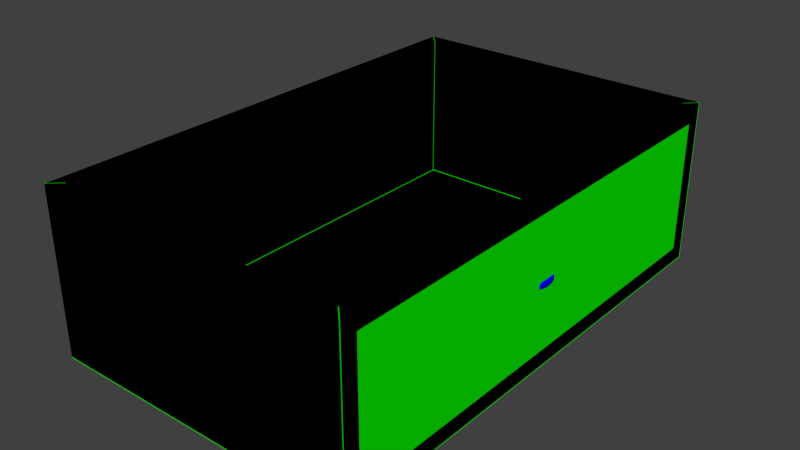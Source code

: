 # Source: bureau_drawer.blend  (saved by Blender 2.73.0; exported with 4.5.12 LTS)
import bpy
from mathutils import Matrix  # noqa: F401  (used for matrix-valued properties, if any)

bpy.ops.wm.read_factory_settings(use_empty=True)
scene = bpy.context.scene
scene.name = 'Scene'

# ---- collections
col_collection_1 = bpy.data.collections.new('Collection 1'); scene.collection.children.link(col_collection_1)

# ---- materials (node trees are filled in below, after node groups)
mat_material_002 = bpy.data.materials.new('Material.002')
mat_material_002.alpha_threshold = 0.0
mat_material_002.roughness = 0.5
mat_material_001 = bpy.data.materials.new('Material.001')
mat_material_001.alpha_threshold = 0.0
mat_material_001.roughness = 0.5

# ---- material node trees
mat_material_002.use_nodes = True; mat_material_002.node_tree.nodes.clear()
_N = mat_material_002.node_tree.nodes; _L = mat_material_002.node_tree.links
n0 = _N.new('ShaderNodeOutputMaterial'); n0.name = 'Material Output'; n0.location = (300, 300)
n1 = _N.new('ShaderNodeBsdfDiffuse'); n1.name = 'Diffuse BSDF'; n1.location = (10, 300)
n1.inputs[0].default_value = (0.003391, 0.8, 0.0, 1.0)
_L.new(n1.outputs[0], n0.inputs[0])
n0.is_active_output = True
mat_material_001.use_nodes = True; mat_material_001.node_tree.nodes.clear()
_N = mat_material_001.node_tree.nodes; _L = mat_material_001.node_tree.links
n0 = _N.new('ShaderNodeOutputMaterial'); n0.name = 'Material Output'; n0.location = (300, 300)
n1 = _N.new('ShaderNodeBsdfDiffuse'); n1.name = 'Diffuse BSDF'; n1.location = (10, 300)
n1.inputs[0].default_value = (0.0, 4.837e-05, 0.8, 1.0)
_L.new(n1.outputs[0], n0.inputs[0])
n0.is_active_output = True

# ---- world
world_world = bpy.data.worlds.new('World'); scene.world = world_world
world_world.color = (0.05088, 0.05088, 0.05088)
world_world.use_sun_shadow = False
world_world.sun_shadow_jitter_overblur = 0.0
world_world.cycles.sampling_method = 'MANUAL'
world_world.cycles.sample_map_resolution = 256

# ---- meshes
me_cube_012 = bpy.data.meshes.new('Cube.012')
me_cube_012.from_pydata([(-25.0, -42.8, 27.3), (28.0, -42.8, 27.3), (-25.0, -42.8, 54.8), (28.0, -42.8, 54.8), (-27.0, -44.8, 25.3), (-27.0, -44.8, 54.8), (30.0, -44.8, 25.3), (30.0, -44.8, 54.8)], [], [(7, 6, 1, 3), (6, 4, 0, 1), (0, 4, 5, 2), (2, 3, 1, 0), (5, 7, 3, 2), (6, 7, 5, 4)])
_uv = me_cube_012.uv_layers.new(name='UVMap')
_uv.uv.foreach_set('vector', [0.8207, 0.1662, 0.8207, 0.0002244, 0.8095, 0.3322, 0.8095, 0.1774, 0.0, 0.0, 0.5021, 0.0002244, 0.5133, 0.3322, 0.8095, 0.3322, 0.5133, 0.3322, 0.5021, 0.0002244, 0.5021, 0.1662, 0.5133, 0.1774, 0.5133, 0.1774, 0.8095, 0.1774, 0.8095, 0.3322, 0.5133, 0.3322, 0.5021, 0.1662, 0.8207, 0.1662, 0.8095, 0.1774, 0.5133, 0.1774, 0.8207, 0.0002244, 0.8207, 0.1662, 0.5021, 0.1662, 0.5021, 0.0002244])
me_cube_012.materials.append(mat_material_002)
me_cube_012.use_remesh_preserve_volume = False
me_cube_012.use_remesh_preserve_attributes = False
me_cube_012.use_mirror_vertex_groups = False
me_cube_012.update()
me_cube_011 = bpy.data.meshes.new('Cube.011')
me_cube_011.from_pydata([(-25.0, 42.8, 27.3), (28.0, 42.8, 27.3), (-25.0, 42.8, 54.8), (28.0, 42.8, 54.8), (-27.0, 44.8, 25.3), (-27.0, 44.8, 54.8), (30.0, 44.8, 25.3), (30.0, 44.8, 54.8)], [], [(1, 6, 7, 3), (0, 4, 6, 1), (3, 2, 0, 1), (5, 4, 0, 2), (7, 5, 2, 3), (7, 6, 4, 5)])
_uv = me_cube_011.uv_layers.new(name='UVMap')
_uv.uv.foreach_set('vector', [0.5126, 0.9998, 0.0, 0.0, 0.5014, 0.8338, 0.5126, 0.845, 0.8088, 0.9998, 0.82, 0.6678, 0.0, 0.0, 0.5126, 0.9998, 0.5126, 0.845, 0.8088, 0.845, 0.8088, 0.9998, 0.5126, 0.9998, 0.82, 0.8338, 0.82, 0.6678, 0.8088, 0.9998, 0.8088, 0.845, 0.5014, 0.8338, 0.82, 0.8338, 0.8088, 0.845, 0.5126, 0.845, 0.5014, 0.8338, 0.5014, 0.6678, 0.82, 0.6678, 0.82, 0.8338])
me_cube_011.materials.append(mat_material_002)
me_cube_011.use_remesh_preserve_volume = False
me_cube_011.use_remesh_preserve_attributes = False
me_cube_011.use_mirror_vertex_groups = False
me_cube_011.update()
me_cube_010 = bpy.data.meshes.new('Cube.010')
me_cube_010.from_pydata([(28.0, 42.6, 27.3), (28.0, -42.6, 27.3), (28.0, 42.6, 54.8), (28.0, -42.6, 54.8), (30.0, 44.6, 25.3), (30.0, -44.6, 25.3), (30.0, 44.6, 54.8), (30.0, -44.6, 54.8)], [], [(0, 4, 5, 1), (2, 6, 4, 0), (4, 6, 7, 5), (3, 2, 0, 1), (7, 6, 2, 3), (5, 7, 3, 1)])
_uv = me_cube_010.uv_layers.new(name='UVMap')
_uv.uv.foreach_set('vector', [0.4903, 0.335, 0.0, 0.0, 0.0, 0.0, 0.01131, 0.3346, 0.4904, 0.1799, 0.5016, 0.1688, 0.0, 0.0, 0.4903, 0.335, 0.0, 0.0, 0.5016, 0.1688, 0.0, 0.0, 0.0, 0.0, 0.01141, 0.1796, 0.4904, 0.1799, 0.4903, 0.335, 0.01131, 0.3346, 0.0002244, 0.1684, 0.5016, 0.1688, 0.4904, 0.1799, 0.01141, 0.1796, 0.0, 0.0, 0.0, 0.0, 0.01141, 0.1796, 0.01131, 0.3346])
me_cube_010.materials.append(mat_material_002)
me_cube_010.use_remesh_preserve_volume = False
me_cube_010.use_remesh_preserve_attributes = False
me_cube_010.use_mirror_vertex_groups = False
me_cube_010.update()
me_cube_008 = bpy.data.meshes.new('Cube.008')
me_cube_008.from_pydata([(-27.0, -44.6, 54.8), (-27.0, 44.6, 54.8), (-27.0, -44.6, 25.3), (-27.0, 44.6, 25.3), (-25.0, -42.6, 54.8), (-25.0, 42.6, 54.8), (-25.0, -42.6, 27.3), (-25.0, 42.6, 27.3)], [], [(2, 0, 1, 3), (1, 0, 4, 5), (5, 4, 6, 7), (7, 6, 2, 3), (5, 7, 3, 1), (2, 6, 4, 0)])
_uv = me_cube_008.uv_layers.new(name='UVMap')
_uv.uv.foreach_set('vector', [0.0002244, 0.6674, 0.0002244, 0.5014, 0.501, 0.5014, 0.501, 0.6674, 0.501, 0.5014, 0.0002244, 0.5014, 0.0114, 0.4902, 0.4898, 0.4902, 0.4898, 0.4902, 0.0114, 0.4902, 0.0114, 0.3354, 0.4898, 0.3354, 0.4898, 0.3354, 0.0114, 0.3354, 0.0002244, 0.6674, 0.501, 0.6674, 0.4898, 0.4902, 0.4898, 0.3354, 0.501, 0.6674, 0.501, 0.5014, 0.0002244, 0.6674, 0.0114, 0.3354, 0.0114, 0.4902, 0.0002244, 0.5014])
me_cube_008.materials.append(mat_material_002)
me_cube_008.use_remesh_preserve_volume = False
me_cube_008.use_remesh_preserve_attributes = False
me_cube_008.use_mirror_vertex_groups = False
me_cube_008.update()
me_cube_007 = bpy.data.meshes.new('Cube.007')
me_cube_007.from_pydata([(30.0, -44.8, 25.1), (30.0, 44.8, 25.1), (-27.0, -44.8, 25.1), (-27.0, 44.8, 25.1), (28.0, -42.8, 27.1), (28.0, 42.8, 27.1), (-25.0, -42.8, 27.1), (-25.0, 42.8, 27.1)], [], [(1, 0, 2, 3), (4, 5, 7, 6), (4, 0, 1, 5), (3, 2, 6, 7), (6, 2, 0, 4), (1, 3, 7, 5)])
_uv = me_cube_007.uv_layers.new(name='UVMap')
_uv.uv.foreach_set('vector', [0.501, 0.9864, 0.0002244, 0.9864, 0.0002244, 0.6678, 0.501, 0.6678, 0.5014, 0.3354, 0.9798, 0.3354, 0.9798, 0.6316, 0.5014, 0.6316, 0.5014, 0.3354, 0.0, 0.0, 0.0, 0.0, 0.9798, 0.3354, 0.0, 0.0, 0.0002244, 0.6678, 0.5014, 0.6316, 0.9798, 0.6316, 0.5014, 0.6316, 0.0002244, 0.6678, 0.0, 0.0, 0.5014, 0.3354, 0.0, 0.0, 0.501, 0.6678, 0.9798, 0.6316, 0.9798, 0.3354])
me_cube_007.materials.append(mat_material_002)
me_cube_007.use_remesh_preserve_volume = False
me_cube_007.use_remesh_preserve_attributes = False
me_cube_007.use_mirror_vertex_groups = False
me_cube_007.update()
me_cube_002 = bpy.data.meshes.new('Cube.002')
me_cube_002.from_pydata([(28.9, 4.855, 39.64), (28.9, 4.855, 40.26), (29.4, 4.855, 40.26), (29.4, 4.855, 39.64), (28.9, -4.855, 39.64), (28.9, -4.855, 40.26), (29.4, -4.855, 40.26), (29.4, -4.855, 39.64), (28.9, 4.54, 39.29), (28.9, 3.842, 39.21), (28.9, 3.143, 39.31), (28.9, 2.678, 39.54), (29.48, 1.746, 39.52), (29.73, 1.048, 39.52), (29.85, 0.3492, 39.52), (29.89, -0.3493, 39.52), (29.85, -1.048, 39.52), (29.73, -1.746, 39.52), (29.34, -2.678, 39.54), (28.9, -3.143, 39.31), (28.9, -3.842, 39.21), (28.9, -4.54, 39.29), (28.9, -4.54, 40.61), (28.9, -3.842, 40.69), (28.9, -3.143, 40.59), (29.34, -2.678, 40.36), (29.73, -1.746, 40.38), (29.85, -1.048, 40.38), (29.89, -0.3493, 40.38), (29.85, 0.3492, 40.38), (29.73, 1.048, 40.38), (29.48, 1.746, 40.38), (28.9, 2.678, 40.36), (28.9, 3.143, 40.59), (28.9, 3.842, 40.69), (28.9, 4.54, 40.61), (29.4, -4.54, 40.61), (29.4, -3.842, 40.69), (29.4, -3.143, 40.59), (29.84, -2.678, 40.36), (30.23, -1.746, 40.38), (30.35, -1.048, 40.38), (30.39, -0.3493, 40.38), (30.35, 0.3492, 40.38), (30.23, 1.048, 40.38), (29.98, 1.746, 40.38), (29.4, 2.678, 40.36), (29.4, 3.143, 40.59), (29.4, 3.842, 40.69), (29.4, 4.54, 40.61), (29.4, -4.54, 39.29), (29.4, -3.842, 39.21), (29.4, -3.143, 39.31), (29.84, -2.678, 39.54), (30.23, -1.746, 39.52), (30.35, -1.048, 39.52), (30.39, -0.3493, 39.52), (30.35, 0.3492, 39.52), (30.23, 1.048, 39.52), (29.98, 1.746, 39.52), (29.4, 2.678, 39.54), (29.4, 3.143, 39.31), (29.4, 3.842, 39.21), (29.4, 4.54, 39.29), (29.07, -5.0, 40.37), (29.24, -5.0, 40.37), (29.24, 5.0, 40.37), (29.07, 5.0, 40.37), (29.24, -5.0, 39.53), (29.07, -5.0, 39.53), (29.07, 5.0, 39.53), (29.24, 5.0, 39.53), (29.07, -4.54, 39.05), (29.24, -4.54, 39.05), (29.07, -3.842, 38.95), (29.24, -3.842, 38.95), (29.07, -3.143, 39.08), (29.24, -3.143, 39.08), (29.5, -2.678, 39.39), (29.67, -2.678, 39.39), (29.9, -1.746, 39.37), (30.06, -1.746, 39.37), (30.02, -1.048, 39.37), (30.18, -1.048, 39.37), (30.05, -0.3493, 39.37), (30.22, -0.3493, 39.37), (30.02, 0.3492, 39.37), (30.18, 0.3492, 39.37), (29.9, 1.048, 39.37), (30.06, 1.048, 39.37), (29.65, 1.746, 39.37), (29.82, 1.746, 39.37), (29.07, 2.678, 39.39), (29.24, 2.678, 39.39), (29.07, 3.143, 39.08), (29.24, 3.143, 39.08), (29.07, 3.842, 38.95), (29.24, 3.842, 38.95), (29.07, 4.54, 39.05), (29.24, 4.54, 39.05), (29.24, -4.54, 40.85), (29.07, -4.54, 40.85), (29.24, -3.842, 40.95), (29.07, -3.842, 40.95), (29.24, -3.143, 40.82), (29.07, -3.143, 40.82), (29.67, -2.678, 40.51), (29.5, -2.678, 40.51), (30.06, -1.746, 40.53), (29.9, -1.746, 40.53), (30.18, -1.048, 40.53), (30.02, -1.048, 40.53), (30.22, -0.3493, 40.53), (30.05, -0.3493, 40.53), (30.18, 0.3492, 40.53), (30.02, 0.3492, 40.53), (30.06, 1.048, 40.53), (29.9, 1.048, 40.53), (29.82, 1.746, 40.53), (29.65, 1.746, 40.53), (29.24, 2.678, 40.51), (29.07, 2.678, 40.51), (29.24, 3.143, 40.82), (29.07, 3.143, 40.82), (29.24, 3.842, 40.95), (29.07, 3.842, 40.95), (29.24, 4.54, 40.85), (29.07, 4.54, 40.85)], [], [(8, 35, 1, 0), (126, 49, 2, 66), (49, 63, 3, 2), (98, 8, 0, 70), (71, 66, 2, 3), (69, 64, 5, 4), (69, 4, 21, 72), (72, 21, 20, 74), (74, 20, 19, 76), (76, 19, 18, 78), (78, 18, 17, 80), (80, 17, 16, 82), (82, 16, 15, 84), (84, 15, 14, 86), (86, 14, 13, 88), (88, 13, 12, 90), (90, 12, 11, 92), (92, 11, 10, 94), (94, 10, 9, 96), (96, 9, 8, 98), (6, 7, 50, 36), (36, 50, 51, 37), (37, 51, 52, 38), (38, 52, 53, 39), (39, 53, 54, 40), (40, 54, 55, 41), (41, 55, 56, 42), (42, 56, 57, 43), (43, 57, 58, 44), (44, 58, 59, 45), (45, 59, 60, 46), (46, 60, 61, 47), (47, 61, 62, 48), (48, 62, 63, 49), (65, 6, 36, 100), (100, 36, 37, 102), (102, 37, 38, 104), (104, 38, 39, 106), (106, 39, 40, 108), (108, 40, 41, 110), (110, 41, 42, 112), (112, 42, 43, 114), (114, 43, 44, 116), (116, 44, 45, 118), (118, 45, 46, 120), (120, 46, 47, 122), (122, 47, 48, 124), (124, 48, 49, 126), (4, 5, 22, 21), (21, 22, 23, 20), (20, 23, 24, 19), (19, 24, 25, 18), (18, 25, 26, 17), (17, 26, 27, 16), (16, 27, 28, 15), (15, 28, 29, 14), (14, 29, 30, 13), (13, 30, 31, 12), (12, 31, 32, 11), (11, 32, 33, 10), (10, 33, 34, 9), (9, 34, 35, 8), (34, 125, 127, 35), (125, 124, 126, 127), (33, 123, 125, 34), (123, 122, 124, 125), (32, 121, 123, 33), (121, 120, 122, 123), (31, 119, 121, 32), (119, 118, 120, 121), (30, 117, 119, 31), (117, 116, 118, 119), (29, 115, 117, 30), (115, 114, 116, 117), (28, 113, 115, 29), (113, 112, 114, 115), (27, 111, 113, 28), (111, 110, 112, 113), (26, 109, 111, 27), (109, 108, 110, 111), (25, 107, 109, 26), (107, 106, 108, 109), (24, 105, 107, 25), (105, 104, 106, 107), (23, 103, 105, 24), (103, 102, 104, 105), (22, 101, 103, 23), (101, 100, 102, 103), (5, 64, 101, 22), (64, 65, 100, 101), (62, 97, 99, 63), (97, 96, 98, 99), (61, 95, 97, 62), (95, 94, 96, 97), (60, 93, 95, 61), (93, 92, 94, 95), (59, 91, 93, 60), (91, 90, 92, 93), (58, 89, 91, 59), (89, 88, 90, 91), (57, 87, 89, 58), (87, 86, 88, 89), (56, 85, 87, 57), (85, 84, 86, 87), (55, 83, 85, 56), (83, 82, 84, 85), (54, 81, 83, 55), (81, 80, 82, 83), (53, 79, 81, 54), (79, 78, 80, 81), (52, 77, 79, 53), (77, 76, 78, 79), (51, 75, 77, 52), (75, 74, 76, 77), (50, 73, 75, 51), (73, 72, 74, 75), (7, 68, 73, 50), (68, 69, 72, 73), (7, 6, 65, 68), (68, 65, 64, 69), (0, 1, 67, 70), (70, 67, 66, 71), (63, 99, 71, 3), (99, 98, 70, 71), (35, 127, 67, 1), (127, 126, 66, 67)])
me_cube_002.polygons.foreach_set('use_smooth', [True] * 126)
_uv = me_cube_002.uv_layers.new(name='UVMap')
_uv.uv.foreach_set('vector', [0.3718, 0.0475, 0.2619, 0.04553, 0.292, 0.01973, 0.3424, 0.02076, 0.1888, 0.05046, 0.1655, 0.05543, 0.1389, 0.0319, 0.1487, 0.01562, 0.1655, 0.05543, 0.06752, 0.05252, 0.09481, 0.03095, 0.1389, 0.0319, 0.3974, 0.04449, 0.3718, 0.0475, 0.3424, 0.02076, 0.3549, 0.002424, 0.08491, 0.01404, 0.1487, 0.01562, 0.1389, 0.0319, 0.09481, 0.03095, 0.3485, 0.9874, 0.2722, 0.985, 0.2851, 0.9657, 0.3369, 0.9678, 0.3485, 0.9874, 0.3369, 0.9678, 0.3685, 0.9423, 0.3948, 0.9466, 0.3948, 0.9466, 0.3685, 0.9423, 0.379, 0.8807, 0.4079, 0.8813, 0.4079, 0.8813, 0.379, 0.8807, 0.3704, 0.8187, 0.3962, 0.8149, 0.3962, 0.8149, 0.3704, 0.8187, 0.359, 0.7556, 0.3796, 0.7481, 0.3796, 0.7481, 0.359, 0.7556, 0.3605, 0.6554, 0.3818, 0.6508, 0.3818, 0.6508, 0.3605, 0.6554, 0.3592, 0.5859, 0.3809, 0.584, 0.3809, 0.584, 0.3592, 0.5859, 0.3586, 0.5176, 0.3805, 0.5175, 0.3805, 0.5175, 0.3586, 0.5176, 0.3584, 0.4493, 0.38, 0.4509, 0.38, 0.4509, 0.3584, 0.4493, 0.3584, 0.3801, 0.3797, 0.3839, 0.3797, 0.3839, 0.3584, 0.3801, 0.3581, 0.3082, 0.3784, 0.3142, 0.3784, 0.3142, 0.3581, 0.3082, 0.3509, 0.2084, 0.3699, 0.2134, 0.3699, 0.2134, 0.3509, 0.2084, 0.3715, 0.1685, 0.3971, 0.1702, 0.3971, 0.1702, 0.3715, 0.1685, 0.3802, 0.1074, 0.4079, 0.1071, 0.4079, 0.1071, 0.3802, 0.1074, 0.3718, 0.0475, 0.3974, 0.04449, 0.1266, 0.9704, 0.08438, 0.9679, 0.05857, 0.945, 0.1531, 0.9502, 0.1531, 0.9502, 0.05857, 0.945, 0.04501, 0.891, 0.1701, 0.895, 0.1701, 0.895, 0.04501, 0.891, 0.04206, 0.8269, 0.1779, 0.8266, 0.1779, 0.8266, 0.04206, 0.8269, 0.06992, 0.7631, 0.1513, 0.7641, 0.1513, 0.7641, 0.06992, 0.7631, 0.07376, 0.6686, 0.1475, 0.6701, 0.1475, 0.6701, 0.07376, 0.6686, 0.07326, 0.6069, 0.1485, 0.608, 0.1485, 0.608, 0.07326, 0.6069, 0.07346, 0.5447, 0.1492, 0.5458, 0.1492, 0.5458, 0.07346, 0.5447, 0.07401, 0.4824, 0.1496, 0.4834, 0.1496, 0.4834, 0.07401, 0.4824, 0.07484, 0.4196, 0.1494, 0.4208, 0.1494, 0.4208, 0.07484, 0.4196, 0.07343, 0.3525, 0.1509, 0.3533, 0.1509, 0.3533, 0.07343, 0.3525, 0.05886, 0.2331, 0.1676, 0.2278, 0.1676, 0.2278, 0.05886, 0.2331, 0.0495, 0.1737, 0.1813, 0.1734, 0.1813, 0.1734, 0.0495, 0.1737, 0.05253, 0.1087, 0.1791, 0.1107, 0.1791, 0.1107, 0.05253, 0.1087, 0.06752, 0.05252, 0.1655, 0.05543, 0.1348, 0.9867, 0.1266, 0.9704, 0.1531, 0.9502, 0.175, 0.9564, 0.175, 0.9564, 0.1531, 0.9502, 0.1701, 0.895, 0.1976, 0.902, 0.1976, 0.902, 0.1701, 0.895, 0.1779, 0.8266, 0.2051, 0.8348, 0.2051, 0.8348, 0.1779, 0.8266, 0.1513, 0.7641, 0.1719, 0.7713, 0.1719, 0.7713, 0.1513, 0.7641, 0.1475, 0.6701, 0.1676, 0.6739, 0.1676, 0.6739, 0.1475, 0.6701, 0.1485, 0.608, 0.169, 0.6101, 0.169, 0.6101, 0.1485, 0.608, 0.1492, 0.5458, 0.17, 0.5459, 0.17, 0.5459, 0.1492, 0.5458, 0.1496, 0.4834, 0.1701, 0.4818, 0.1701, 0.4818, 0.1496, 0.4834, 0.1494, 0.4208, 0.1697, 0.4172, 0.1697, 0.4172, 0.1494, 0.4208, 0.1509, 0.3533, 0.1721, 0.3482, 0.1721, 0.3482, 0.1509, 0.3533, 0.1676, 0.2278, 0.1947, 0.2241, 0.1947, 0.2241, 0.1676, 0.2278, 0.1813, 0.1734, 0.2057, 0.1681, 0.2057, 0.1681, 0.1813, 0.1734, 0.1791, 0.1107, 0.2065, 0.1066, 0.2065, 0.1066, 0.1791, 0.1107, 0.1655, 0.05543, 0.1888, 0.05046, 0.3369, 0.9678, 0.2851, 0.9657, 0.256, 0.9374, 0.3685, 0.9423, 0.3685, 0.9423, 0.256, 0.9374, 0.2497, 0.8762, 0.379, 0.8807, 0.379, 0.8807, 0.2497, 0.8762, 0.2623, 0.8173, 0.3704, 0.8187, 0.3704, 0.8187, 0.2623, 0.8173, 0.276, 0.7581, 0.359, 0.7556, 0.359, 0.7556, 0.276, 0.7581, 0.2751, 0.6571, 0.3605, 0.6554, 0.3605, 0.6554, 0.2751, 0.6571, 0.2756, 0.5871, 0.3592, 0.5859, 0.3592, 0.5859, 0.2756, 0.5871, 0.2755, 0.5186, 0.3586, 0.5176, 0.3586, 0.5176, 0.2755, 0.5186, 0.2749, 0.4503, 0.3584, 0.4493, 0.3584, 0.4493, 0.2749, 0.4503, 0.2742, 0.3813, 0.3584, 0.3801, 0.3584, 0.3801, 0.2742, 0.3813, 0.2742, 0.3093, 0.3581, 0.3082, 0.3581, 0.3082, 0.2742, 0.3093, 0.2809, 0.207, 0.3509, 0.2084, 0.3509, 0.2084, 0.2809, 0.207, 0.2603, 0.1673, 0.3715, 0.1685, 0.3715, 0.1685, 0.2603, 0.1673, 0.2524, 0.1062, 0.3802, 0.1074, 0.3802, 0.1074, 0.2524, 0.1062, 0.2619, 0.04553, 0.3718, 0.0475, 0.2524, 0.1062, 0.2244, 0.1055, 0.2359, 0.04187, 0.2619, 0.04553, 0.2216, 0.1045, 0.2065, 0.1066, 0.1888, 0.05046, 0.2019, 0.04221, 0.2603, 0.1673, 0.2347, 0.1689, 0.2244, 0.1055, 0.2524, 0.1062, 0.2204, 0.1696, 0.2057, 0.1681, 0.2065, 0.1066, 0.2216, 0.1045, 0.2809, 0.207, 0.2618, 0.2121, 0.2347, 0.1689, 0.2603, 0.1673, 0.2128, 0.2217, 0.1947, 0.2241, 0.2057, 0.1681, 0.2204, 0.1696, 0.2742, 0.3093, 0.2537, 0.3154, 0.2618, 0.2121, 0.2809, 0.207, 0.1876, 0.3428, 0.1721, 0.3482, 0.1947, 0.2241, 0.2128, 0.2217, 0.2742, 0.3813, 0.253, 0.3853, 0.2537, 0.3154, 0.2742, 0.3093, 0.1848, 0.4135, 0.1697, 0.4172, 0.1721, 0.3482, 0.1876, 0.3428, 0.2749, 0.4503, 0.2533, 0.4521, 0.253, 0.3853, 0.2742, 0.3813, 0.1855, 0.48, 0.1701, 0.4818, 0.1697, 0.4172, 0.1848, 0.4135, 0.2755, 0.5186, 0.2535, 0.5186, 0.2533, 0.4521, 0.2749, 0.4503, 0.1857, 0.5461, 0.17, 0.5459, 0.1701, 0.4818, 0.1855, 0.48, 0.2756, 0.5871, 0.2539, 0.5853, 0.2535, 0.5186, 0.2755, 0.5186, 0.1844, 0.6121, 0.169, 0.6101, 0.17, 0.5459, 0.1857, 0.5461, 0.2751, 0.6571, 0.2536, 0.6527, 0.2539, 0.5853, 0.2756, 0.5871, 0.1821, 0.678, 0.1676, 0.6739, 0.169, 0.6101, 0.1844, 0.6121, 0.276, 0.7581, 0.2561, 0.7503, 0.2536, 0.6527, 0.2751, 0.6571, 0.1882, 0.7755, 0.1719, 0.7713, 0.1676, 0.6739, 0.1821, 0.678, 0.2623, 0.8173, 0.2379, 0.8124, 0.2561, 0.7503, 0.276, 0.7581, 0.2216, 0.8373, 0.2051, 0.8348, 0.1719, 0.7713, 0.1882, 0.7755, 0.2497, 0.8762, 0.2218, 0.8748, 0.2379, 0.8124, 0.2623, 0.8173, 0.2131, 0.9062, 0.1976, 0.902, 0.2051, 0.8348, 0.2216, 0.8373, 0.256, 0.9374, 0.2295, 0.9395, 0.2218, 0.8748, 0.2497, 0.8762, 0.1867, 0.9661, 0.175, 0.9564, 0.1976, 0.902, 0.2131, 0.9062, 0.2851, 0.9657, 0.2722, 0.985, 0.2295, 0.9395, 0.256, 0.9374, 0.1389, 0.9999, 0.1348, 0.9867, 0.175, 0.9564, 0.1867, 0.9661, 0.05253, 0.1087, 0.02459, 0.1034, 0.04476, 0.04699, 0.06752, 0.05252, 0.02459, 0.1034, 0.008894, 0.1003, 0.03222, 0.03769, 0.04476, 0.04699, 0.0495, 0.1737, 0.02379, 0.1676, 0.02459, 0.1034, 0.05253, 0.1087, 0.02379, 0.1676, 0.007397, 0.1684, 0.008894, 0.1003, 0.02459, 0.1034, 0.05886, 0.2331, 0.03174, 0.2272, 0.02379, 0.1676, 0.0495, 0.1737, 0.03174, 0.2272, 0.01366, 0.2243, 0.007397, 0.1684, 0.02379, 0.1676, 0.07343, 0.3525, 0.05279, 0.3476, 0.03174, 0.2272, 0.05886, 0.2331, 0.05279, 0.3476, 0.03774, 0.3422, 0.01366, 0.2243, 0.03174, 0.2272, 0.07484, 0.4196, 0.0546, 0.4159, 0.05279, 0.3476, 0.07343, 0.3525, 0.0546, 0.4159, 0.03963, 0.4121, 0.03774, 0.3422, 0.05279, 0.3476, 0.07401, 0.4824, 0.05347, 0.4804, 0.0546, 0.4159, 0.07484, 0.4196, 0.05347, 0.4804, 0.03809, 0.4785, 0.03963, 0.4121, 0.0546, 0.4159, 0.07346, 0.5447, 0.05266, 0.5446, 0.05347, 0.4804, 0.07401, 0.4824, 0.05266, 0.5446, 0.03701, 0.5445, 0.03809, 0.4785, 0.05347, 0.4804, 0.07326, 0.6069, 0.05279, 0.6087, 0.05266, 0.5446, 0.07346, 0.5447, 0.05279, 0.6087, 0.03747, 0.6105, 0.03701, 0.5445, 0.05266, 0.5446, 0.07376, 0.6686, 0.05359, 0.6723, 0.05279, 0.6087, 0.07326, 0.6069, 0.05359, 0.6723, 0.03904, 0.6763, 0.03747, 0.6105, 0.05279, 0.6087, 0.06992, 0.7631, 0.04895, 0.7706, 0.05359, 0.6723, 0.07376, 0.6686, 0.04895, 0.7706, 0.03265, 0.7748, 0.03904, 0.6763, 0.05359, 0.6723, 0.04206, 0.8269, 0.01555, 0.8334, 0.04895, 0.7706, 0.06992, 0.7631, 0.01555, 0.8334, 8.993e-05, 0.8352, 0.03265, 0.7748, 0.04895, 0.7706, 0.04501, 0.891, 0.01867, 0.896, 0.01555, 0.8334, 0.04206, 0.8269, 0.01867, 0.896, 0.004493, 0.8986, 8.993e-05, 0.8352, 0.01555, 0.8334, 0.05857, 0.945, 0.03624, 0.9496, 0.01867, 0.896, 0.04501, 0.891, 0.03624, 0.9496, 0.02388, 0.9573, 0.004493, 0.8986, 0.01867, 0.896, 0.08438, 0.9679, 0.0739, 0.9834, 0.03624, 0.9496, 0.05857, 0.945, 0.0739, 0.9834, 0.06768, 0.998, 0.02388, 0.9573, 0.03624, 0.9496, 0.08438, 0.9679, 0.1266, 0.9704, 0.1348, 0.9867, 0.0739, 0.9834, 0.0739, 0.9834, 0.1348, 0.9867, 0.1389, 0.9999, 0.06768, 0.998, 0.3424, 0.02076, 0.292, 0.01973, 0.2805, 8.993e-05, 0.3549, 0.002424, 0.08016, 0.0004656, 0.1549, 8.993e-05, 0.1487, 0.01562, 0.08491, 0.01404, 0.06752, 0.05252, 0.04476, 0.04699, 0.08491, 0.01404, 0.09481, 0.03095, 0.04476, 0.04699, 0.03222, 0.03769, 0.08016, 0.0004656, 0.08491, 0.01404, 0.2619, 0.04553, 0.2359, 0.04187, 0.2805, 8.993e-05, 0.292, 0.01973, 0.2019, 0.04221, 0.1888, 0.05046, 0.1487, 0.01562, 0.1549, 8.993e-05])
me_cube_002.materials.append(mat_material_001)
me_cube_002.use_remesh_preserve_volume = False
me_cube_002.use_remesh_preserve_attributes = False
me_cube_002.use_mirror_vertex_groups = False
me_cube_002.update()
me_cube_009 = bpy.data.meshes.new('Cube.009')
me_cube_009.from_pydata([(30.0, -44.8, 54.8), (30.0, 44.8, 54.8), (30.0, -44.8, 25.1), (30.0, 44.8, 25.1), (-27.0, -44.8, 54.8), (-27.0, 44.8, 54.8), (-27.0, -44.8, 25.1), (-27.0, 44.8, 25.1), (28.0, -42.8, 54.8), (28.0, 42.8, 54.8), (-25.0, -42.8, 54.8), (-25.0, 42.8, 54.8), (28.0, -42.8, 27.1), (28.0, 42.8, 27.1), (-25.0, -42.8, 27.1), (-25.0, 42.8, 27.1), (30.0, -41.8, 51.8), (30.0, 41.8, 51.8), (30.0, -41.8, 28.1), (30.0, 41.8, 28.1), (29.0, -38.8, 49.8), (29.0, 39.8, 49.8), (29.0, -38.8, 30.1), (29.0, 39.8, 30.1)], [], [(0, 2, 18, 16), (6, 4, 5, 7), (2, 0, 4, 6), (1, 3, 7, 5), (3, 2, 6, 7), (1, 5, 11, 9), (9, 11, 15, 13), (4, 0, 8, 10), (5, 4, 10, 11), (0, 1, 9, 8), (12, 13, 15, 14), (10, 8, 12, 14), (11, 10, 14, 15), (8, 9, 13, 12), (16, 18, 22, 20), (3, 1, 17, 19), (2, 3, 19, 18), (1, 0, 16, 17), (22, 23, 21, 20), (19, 17, 21, 23), (18, 19, 23, 22), (17, 16, 20, 21)])
_uv = me_cube_009.uv_layers.new(name='UVMap')
_uv.uv.foreach_set('vector', [0.0002244, 0.1684, 0.0002244, 0.0004603, 0.01702, 0.01724, 0.01706, 0.1518, 0.0002244, 0.6674, 0.0002244, 0.5014, 0.501, 0.5014, 0.501, 0.6674, 0.8207, 0.0002244, 0.8207, 0.1662, 0.5021, 0.1662, 0.5021, 0.0002244, 0.5014, 0.8338, 0.5014, 0.6678, 0.82, 0.6678, 0.82, 0.8338, 0.501, 0.9864, 0.0002244, 0.9864, 0.0002244, 0.6678, 0.501, 0.6678, 0.5014, 0.8338, 0.82, 0.8338, 0.8088, 0.845, 0.5126, 0.845, 0.5126, 0.845, 0.8088, 0.845, 0.8088, 0.9998, 0.5126, 0.9998, 0.5021, 0.1662, 0.8207, 0.1662, 0.8095, 0.1774, 0.5133, 0.1774, 0.501, 0.5014, 0.0002244, 0.5014, 0.0114, 0.4902, 0.4898, 0.4902, 0.0002244, 0.1684, 0.5016, 0.1688, 0.4904, 0.1799, 0.01141, 0.1796, 0.5014, 0.3354, 0.9798, 0.3354, 0.9798, 0.6316, 0.5014, 0.6316, 0.5133, 0.1774, 0.8095, 0.1774, 0.8095, 0.3322, 0.5133, 0.3322, 0.4898, 0.4902, 0.0114, 0.4902, 0.0114, 0.3354, 0.4898, 0.3354, 0.01141, 0.1796, 0.4904, 0.1799, 0.4903, 0.335, 0.01131, 0.3346, 0.01706, 0.1518, 0.01702, 0.01724, 0.03484, 0.02959, 0.03452, 0.1395, 0.5017, 0.0002244, 0.5016, 0.1688, 0.4849, 0.152, 0.4847, 0.01697, 0.0002244, 0.0004603, 0.5017, 0.0002244, 0.4847, 0.01697, 0.01702, 0.01724, 0.5016, 0.1688, 0.0002244, 0.1684, 0.01706, 0.1518, 0.4849, 0.152, 0.03484, 0.02959, 0.4723, 0.02951, 0.4721, 0.1393, 0.03452, 0.1395, 0.4847, 0.01697, 0.4849, 0.152, 0.4721, 0.1393, 0.4723, 0.02951, 0.01702, 0.01724, 0.4847, 0.01697, 0.4723, 0.02951, 0.03484, 0.02959, 0.4849, 0.152, 0.01706, 0.1518, 0.03452, 0.1395, 0.4721, 0.1393])
me_cube_009.materials.append(mat_material_002)
me_cube_009.use_remesh_preserve_volume = False
me_cube_009.use_remesh_preserve_attributes = False
me_cube_009.use_mirror_vertex_groups = False
me_cube_009.update()

# ---- objects
ob_ucx_bureau_04 = bpy.data.objects.new('UCX_bureau_04', me_cube_012)
ob_ucx_bureau_03 = bpy.data.objects.new('UCX_bureau_03', me_cube_011)
ob_ucx_bureau_02 = bpy.data.objects.new('UCX_bureau_02', me_cube_010)
ob_ucx_bureau_01 = bpy.data.objects.new('UCX_bureau_01', me_cube_008)
ob_ucx_bureau_00 = bpy.data.objects.new('UCX_bureau_00', me_cube_007)
ob_handle = bpy.data.objects.new('handle', me_cube_002)
ob_bureau = bpy.data.objects.new('bureau', me_cube_009)

# ---- transforms, parenting, visibility, modifiers, constraints
ob_ucx_bureau_04.location = (0.0, 0.0, 0.0)
ob_ucx_bureau_04.hide_viewport = True
ob_ucx_bureau_04.lineart.crease_threshold = 0.0
ob_ucx_bureau_03.location = (0.0, 0.0, 0.0)
ob_ucx_bureau_03.hide_viewport = True
ob_ucx_bureau_03.lineart.crease_threshold = 0.0
ob_ucx_bureau_02.location = (0.0, 0.0, 0.0)
ob_ucx_bureau_02.hide_viewport = True
ob_ucx_bureau_02.lineart.crease_threshold = 0.0
ob_ucx_bureau_01.location = (0.0, 0.0, 0.0)
ob_ucx_bureau_01.hide_viewport = True
ob_ucx_bureau_01.lineart.crease_threshold = 0.0
ob_ucx_bureau_00.location = (0.0, 0.0, 0.0)
ob_ucx_bureau_00.hide_viewport = True
ob_ucx_bureau_00.lineart.crease_threshold = 0.0
ob_handle.location = (0.0, 0.0, 0.0)
ob_handle.lineart.crease_threshold = 0.0
ob_bureau.location = (0.0, 0.0, 0.0)
ob_bureau.lineart.crease_threshold = 0.0

# ---- collection membership
col_collection_1.objects.link(ob_ucx_bureau_04)
col_collection_1.objects.link(ob_ucx_bureau_03)
col_collection_1.objects.link(ob_ucx_bureau_02)
col_collection_1.objects.link(ob_ucx_bureau_01)
col_collection_1.objects.link(ob_ucx_bureau_00)
col_collection_1.objects.link(ob_handle)
col_collection_1.objects.link(ob_bureau)

# ---- scene / render settings (as saved in the file)
scene.frame_start = 1; scene.frame_end = 250; scene.frame_set(1)
scene.render.engine = 'CYCLES'
scene.render.resolution_percentage = 50
scene.render.dither_intensity = 0.0
scene.cycles.use_denoising = False
scene.cycles.samples = 10
scene.cycles.sampling_pattern = 'TABULATED_SOBOL'
scene.cycles.light_sampling_threshold = 0.0
scene.cycles.use_adaptive_sampling = False
scene.cycles.use_light_tree = False
scene.cycles.blur_glossy = 0.0
scene.cycles.pixel_filter_type = 'GAUSSIAN'
scene.cycles.sample_clamp_indirect = 0.0
scene.view_settings.view_transform = 'Standard'
bpy.context.view_layer.update()

# ---- added for rendering (the .blend has no active camera and no usable light): camera, sun
cam_auto = bpy.data.cameras.new('AutoCamera')
cam_auto.lens = 50.0
cam_auto.sensor_width = 36.0
cam_auto.clip_end = 1793.75
ob_auto_camera = bpy.data.objects.new('AutoCamera', cam_auto)
scene.collection.objects.link(ob_auto_camera)
ob_auto_camera.location = (103.901, -122.65, 121.717)
ob_auto_camera.rotation_euler = (1.09748, -7.21219e-08, 0.694738)
scene.camera = ob_auto_camera
light_auto_sun = bpy.data.lights.new('AutoSun', 'SUN')
light_auto_sun.energy = 3.0
light_auto_sun.angle = 0.0523599
ob_auto_sun = bpy.data.objects.new('AutoSun', light_auto_sun)
scene.collection.objects.link(ob_auto_sun)
ob_auto_sun.rotation_euler = (0.872665, 0.174533, 0.523599)
bpy.context.view_layer.update()
